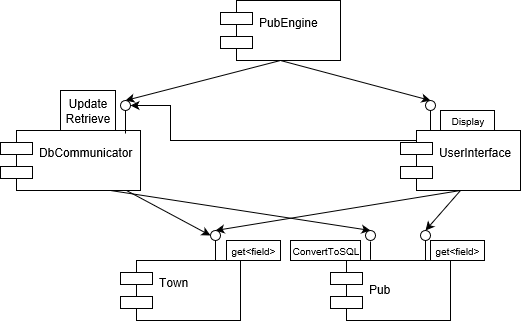

The diagram above was exported from draw.io. Its source (the exported page's mxGraphModel, read from the mxfile embedded in the PNG):
<mxGraphModel grid="1" dx="1250" dy="529" gridSize="10" guides="1" tooltips="1" connect="1" arrows="1" fold="1" page="1" pageScale="1" pageWidth="827" pageHeight="1169" math="0" shadow="0">
  <root>
    <mxCell id="0" />
    <mxCell id="1" parent="0" />
    <mxCell id="wTulxLHSHoFcgi4OVenN-62" parent="1" style="edgeStyle=none;rounded=0;orthogonalLoop=1;jettySize=auto;html=1;entryX=0.5;entryY=0;entryDx=0;entryDy=0;exitX=0.5;exitY=1;exitDx=0;exitDy=0;" target="wTulxLHSHoFcgi4OVenN-16" edge="1" source="wTulxLHSHoFcgi4OVenN-11">
      <mxGeometry as="geometry" relative="1" />
    </mxCell>
    <mxCell id="wTulxLHSHoFcgi4OVenN-63" parent="1" style="edgeStyle=none;rounded=0;orthogonalLoop=1;jettySize=auto;html=1;entryX=0.5;entryY=0;entryDx=0;entryDy=0;exitX=0.5;exitY=1;exitDx=0;exitDy=0;" target="wTulxLHSHoFcgi4OVenN-55" edge="1" source="wTulxLHSHoFcgi4OVenN-11">
      <mxGeometry as="geometry" relative="1" />
    </mxCell>
    <mxCell id="0UkZ-Z0hvlW6Kc7NL61Q-7" parent="1" style="edgeStyle=orthogonalEdgeStyle;rounded=0;orthogonalLoop=1;jettySize=auto;html=1;exitX=0.25;exitY=1;exitDx=0;exitDy=0;entryX=1;entryY=0.5;entryDx=0;entryDy=0;" target="wTulxLHSHoFcgi4OVenN-65" edge="1" source="wTulxLHSHoFcgi4OVenN-11">
      <mxGeometry as="geometry" relative="1">
        <mxPoint as="targetPoint" x="290" y="410" />
        <Array as="points">
          <mxPoint x="550" y="400" />
          <mxPoint x="290" y="400" />
          <mxPoint x="290" y="365" />
        </Array>
      </mxGeometry>
    </mxCell>
    <mxCell id="wTulxLHSHoFcgi4OVenN-11" value="UserInterface&#10;" parent="1" style="shape=component;align=left;spacingLeft=36;" vertex="1">
      <mxGeometry as="geometry" x="520" y="390" height="60" width="120" />
    </mxCell>
    <mxCell id="wTulxLHSHoFcgi4OVenN-42" parent="1" style="rounded=0;orthogonalLoop=1;jettySize=auto;html=1;entryX=0;entryY=0.5;entryDx=0;entryDy=0;" target="wTulxLHSHoFcgi4OVenN-16" edge="1" source="wTulxLHSHoFcgi4OVenN-12">
      <mxGeometry as="geometry" relative="1">
        <mxPoint as="targetPoint" x="280" y="486" />
      </mxGeometry>
    </mxCell>
    <mxCell id="wTulxLHSHoFcgi4OVenN-61" parent="1" style="rounded=0;orthogonalLoop=1;jettySize=auto;html=1;entryX=0.5;entryY=0;entryDx=0;entryDy=0;exitX=0.788;exitY=1.006;exitDx=0;exitDy=0;exitPerimeter=0;" target="wTulxLHSHoFcgi4OVenN-58" edge="1" source="wTulxLHSHoFcgi4OVenN-12">
      <mxGeometry as="geometry" relative="1" />
    </mxCell>
    <mxCell id="wTulxLHSHoFcgi4OVenN-12" value="DbCommunicator&#10;" parent="1" style="shape=component;align=left;spacingLeft=36;" vertex="1">
      <mxGeometry as="geometry" x="120" y="390" height="60" width="140" />
    </mxCell>
    <mxCell id="wTulxLHSHoFcgi4OVenN-71" parent="1" style="edgeStyle=none;rounded=0;orthogonalLoop=1;jettySize=auto;html=1;entryX=0.5;entryY=0;entryDx=0;entryDy=0;exitX=0.5;exitY=1;exitDx=0;exitDy=0;" target="wTulxLHSHoFcgi4OVenN-65" edge="1" source="wTulxLHSHoFcgi4OVenN-13">
      <mxGeometry as="geometry" relative="1" />
    </mxCell>
    <mxCell id="wTulxLHSHoFcgi4OVenN-72" parent="1" style="edgeStyle=none;rounded=0;orthogonalLoop=1;jettySize=auto;html=1;entryX=0.5;entryY=0;entryDx=0;entryDy=0;exitX=0.5;exitY=1;exitDx=0;exitDy=0;" target="wTulxLHSHoFcgi4OVenN-66" edge="1" source="wTulxLHSHoFcgi4OVenN-13">
      <mxGeometry as="geometry" relative="1" />
    </mxCell>
    <mxCell id="wTulxLHSHoFcgi4OVenN-13" value="PubEngine&#10;" parent="1" style="shape=component;align=left;spacingLeft=36;" vertex="1">
      <mxGeometry as="geometry" x="340" y="260" height="60" width="120" />
    </mxCell>
    <mxCell id="wTulxLHSHoFcgi4OVenN-15" value="Town&#10;" parent="1" style="shape=component;align=left;spacingLeft=36;" vertex="1">
      <mxGeometry as="geometry" x="240" y="520" height="60" width="120" />
    </mxCell>
    <mxCell id="wTulxLHSHoFcgi4OVenN-16" value="" parent="1" style="ellipse;whiteSpace=wrap;html=1;aspect=fixed;" vertex="1">
      <mxGeometry as="geometry" x="330" y="490" height="10" width="10" />
    </mxCell>
    <mxCell id="wTulxLHSHoFcgi4OVenN-18" value="" parent="1" style="endArrow=none;html=1;entryX=0.5;entryY=1;entryDx=0;entryDy=0;" target="wTulxLHSHoFcgi4OVenN-16" edge="1">
      <mxGeometry as="geometry" relative="1" height="50" width="50">
        <mxPoint as="sourcePoint" x="335" y="520" />
        <mxPoint as="targetPoint" x="225" y="680" />
        <Array as="points">
          <mxPoint x="335" y="520" />
        </Array>
      </mxGeometry>
    </mxCell>
    <mxCell id="wTulxLHSHoFcgi4OVenN-33" value="&lt;font style=&quot;font-size: 10px&quot;&gt;get&amp;lt;field&amp;gt;&lt;/font&gt;" parent="1" style="rounded=0;whiteSpace=wrap;html=1;" vertex="1">
      <mxGeometry as="geometry" x="346" y="500" height="20" width="54" />
    </mxCell>
    <mxCell id="wTulxLHSHoFcgi4OVenN-54" value="Pub" parent="1" style="shape=component;align=left;spacingLeft=36;" vertex="1">
      <mxGeometry as="geometry" x="450" y="520" height="60" width="120" />
    </mxCell>
    <mxCell id="wTulxLHSHoFcgi4OVenN-55" value="" parent="1" style="ellipse;whiteSpace=wrap;html=1;aspect=fixed;" vertex="1">
      <mxGeometry as="geometry" x="540" y="490" height="10" width="10" />
    </mxCell>
    <mxCell id="wTulxLHSHoFcgi4OVenN-56" value="" parent="1" style="endArrow=none;html=1;" edge="1">
      <mxGeometry as="geometry" relative="1" height="50" width="50">
        <mxPoint as="sourcePoint" x="545" y="519.9999999999999" />
        <mxPoint as="targetPoint" x="545" y="500" />
        <Array as="points">
          <mxPoint x="545" y="520" />
        </Array>
      </mxGeometry>
    </mxCell>
    <mxCell id="wTulxLHSHoFcgi4OVenN-57" value="&lt;font style=&quot;font-size: 10px&quot;&gt;ConvertToSQL&lt;/font&gt;" parent="1" style="rounded=0;whiteSpace=wrap;html=1;" vertex="1">
      <mxGeometry as="geometry" x="410" y="500" height="20" width="70" />
    </mxCell>
    <mxCell id="wTulxLHSHoFcgi4OVenN-58" value="" parent="1" style="ellipse;whiteSpace=wrap;html=1;aspect=fixed;" vertex="1">
      <mxGeometry as="geometry" x="485" y="490" height="10" width="10" />
    </mxCell>
    <mxCell id="wTulxLHSHoFcgi4OVenN-59" value="" parent="1" style="endArrow=none;html=1;entryX=0.5;entryY=1;entryDx=0;entryDy=0;exitX=0.291;exitY=-0.029;exitDx=0;exitDy=0;exitPerimeter=0;" edge="1">
      <mxGeometry as="geometry" relative="1" height="50" width="50">
        <mxPoint as="sourcePoint" x="490" y="519.3333333333334" />
        <mxPoint as="targetPoint" x="490" y="501" />
      </mxGeometry>
    </mxCell>
    <mxCell id="wTulxLHSHoFcgi4OVenN-60" value="&lt;font style=&quot;font-size: 10px&quot;&gt;get&amp;lt;field&amp;gt;&lt;/font&gt;" parent="1" style="rounded=0;whiteSpace=wrap;html=1;" vertex="1">
      <mxGeometry as="geometry" x="550" y="500" height="20" width="54" />
    </mxCell>
    <mxCell id="wTulxLHSHoFcgi4OVenN-65" value="" parent="1" style="ellipse;whiteSpace=wrap;html=1;aspect=fixed;" vertex="1">
      <mxGeometry as="geometry" x="240" y="360" height="10" width="10" />
    </mxCell>
    <mxCell id="wTulxLHSHoFcgi4OVenN-66" value="" parent="1" style="ellipse;whiteSpace=wrap;html=1;aspect=fixed;" vertex="1">
      <mxGeometry as="geometry" x="545" y="360" height="10" width="10" />
    </mxCell>
    <mxCell id="wTulxLHSHoFcgi4OVenN-68" value="" parent="1" style="endArrow=none;html=1;entryX=0.5;entryY=1;entryDx=0;entryDy=0;" target="wTulxLHSHoFcgi4OVenN-65" edge="1">
      <mxGeometry as="geometry" relative="1" height="50" width="50">
        <mxPoint as="sourcePoint" x="245" y="393" />
        <mxPoint as="targetPoint" x="290" y="511" />
      </mxGeometry>
    </mxCell>
    <mxCell id="wTulxLHSHoFcgi4OVenN-70" value="" parent="1" style="endArrow=none;html=1;entryX=0.5;entryY=1;entryDx=0;entryDy=0;exitX=0.25;exitY=0;exitDx=0;exitDy=0;" target="wTulxLHSHoFcgi4OVenN-66" edge="1" source="wTulxLHSHoFcgi4OVenN-11">
      <mxGeometry as="geometry" relative="1" height="50" width="50">
        <mxPoint as="sourcePoint" x="445" y="475" />
        <mxPoint as="targetPoint" x="495" y="425" />
      </mxGeometry>
    </mxCell>
    <mxCell id="wTulxLHSHoFcgi4OVenN-75" value="&lt;font style=&quot;font-size: 10px&quot;&gt;Display&lt;/font&gt;&lt;br&gt;" parent="1" style="rounded=0;whiteSpace=wrap;html=1;" vertex="1">
      <mxGeometry as="geometry" x="560" y="370" height="20" width="54" />
    </mxCell>
    <mxCell id="wTulxLHSHoFcgi4OVenN-76" value="Update&lt;br&gt;Retrieve&lt;br&gt;" parent="1" style="rounded=0;whiteSpace=wrap;html=1;" vertex="1">
      <mxGeometry as="geometry" x="180" y="350" height="40" width="55" />
    </mxCell>
  </root>
</mxGraphModel>